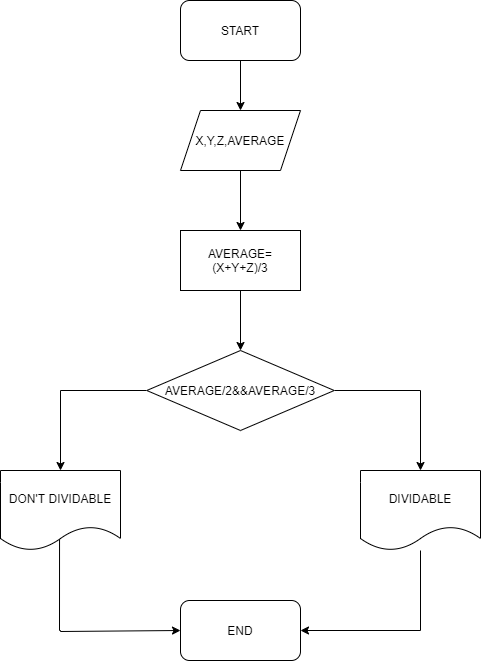

The diagram above was exported from draw.io. Its source (the exported page's mxGraphModel, read from the mxfile embedded in the PNG):
<mxGraphModel dx="868" dy="450" grid="1" gridSize="10" guides="1" tooltips="1" connect="1" arrows="1" fold="1" page="1" pageScale="1" pageWidth="827" pageHeight="1169" math="0" shadow="0">
  <root>
    <mxCell id="0" />
    <mxCell id="1" parent="0" />
    <mxCell id="di1joCEgY79-jOrxWuLR-1" style="edgeStyle=orthogonalEdgeStyle;rounded=0;orthogonalLoop=1;jettySize=auto;html=1;" parent="1" source="di1joCEgY79-jOrxWuLR-2" edge="1">
      <mxGeometry relative="1" as="geometry">
        <mxPoint x="380" y="120" as="targetPoint" />
      </mxGeometry>
    </mxCell>
    <mxCell id="di1joCEgY79-jOrxWuLR-2" value="START" style="rounded=1;whiteSpace=wrap;html=1;" parent="1" vertex="1">
      <mxGeometry x="320" y="10" width="120" height="60" as="geometry" />
    </mxCell>
    <mxCell id="di1joCEgY79-jOrxWuLR-3" style="edgeStyle=orthogonalEdgeStyle;rounded=0;orthogonalLoop=1;jettySize=auto;html=1;" parent="1" source="di1joCEgY79-jOrxWuLR-4" edge="1">
      <mxGeometry relative="1" as="geometry">
        <mxPoint x="380" y="240" as="targetPoint" />
      </mxGeometry>
    </mxCell>
    <mxCell id="di1joCEgY79-jOrxWuLR-4" value="X,Y,Z,AVERAGE" style="shape=parallelogram;perimeter=parallelogramPerimeter;whiteSpace=wrap;html=1;fixedSize=1;" parent="1" vertex="1">
      <mxGeometry x="320" y="120" width="120" height="60" as="geometry" />
    </mxCell>
    <mxCell id="di1joCEgY79-jOrxWuLR-5" style="edgeStyle=orthogonalEdgeStyle;rounded=0;orthogonalLoop=1;jettySize=auto;html=1;" parent="1" source="di1joCEgY79-jOrxWuLR-6" edge="1">
      <mxGeometry relative="1" as="geometry">
        <mxPoint x="380" y="360" as="targetPoint" />
      </mxGeometry>
    </mxCell>
    <mxCell id="di1joCEgY79-jOrxWuLR-6" value="AVERAGE=(X+Y+Z)/3" style="rounded=0;whiteSpace=wrap;html=1;" parent="1" vertex="1">
      <mxGeometry x="320" y="240" width="120" height="60" as="geometry" />
    </mxCell>
    <mxCell id="di1joCEgY79-jOrxWuLR-7" style="edgeStyle=orthogonalEdgeStyle;rounded=0;orthogonalLoop=1;jettySize=auto;html=1;" parent="1" source="di1joCEgY79-jOrxWuLR-9" target="di1joCEgY79-jOrxWuLR-11" edge="1">
      <mxGeometry relative="1" as="geometry">
        <mxPoint x="560" y="480" as="targetPoint" />
      </mxGeometry>
    </mxCell>
    <mxCell id="di1joCEgY79-jOrxWuLR-8" style="edgeStyle=orthogonalEdgeStyle;rounded=0;orthogonalLoop=1;jettySize=auto;html=1;" parent="1" source="di1joCEgY79-jOrxWuLR-9" edge="1">
      <mxGeometry relative="1" as="geometry">
        <mxPoint x="200" y="480" as="targetPoint" />
      </mxGeometry>
    </mxCell>
    <mxCell id="di1joCEgY79-jOrxWuLR-9" value="AVERAGE/2&amp;amp;&amp;amp;AVERAGE/3" style="rhombus;whiteSpace=wrap;html=1;" parent="1" vertex="1">
      <mxGeometry x="286.25" y="360" width="187.5" height="80" as="geometry" />
    </mxCell>
    <mxCell id="di1joCEgY79-jOrxWuLR-10" style="edgeStyle=orthogonalEdgeStyle;rounded=0;orthogonalLoop=1;jettySize=auto;html=1;entryX=1;entryY=0.5;entryDx=0;entryDy=0;" parent="1" source="di1joCEgY79-jOrxWuLR-11" target="di1joCEgY79-jOrxWuLR-14" edge="1">
      <mxGeometry relative="1" as="geometry">
        <mxPoint x="460" y="640" as="targetPoint" />
        <Array as="points">
          <mxPoint x="560" y="640" />
        </Array>
      </mxGeometry>
    </mxCell>
    <mxCell id="di1joCEgY79-jOrxWuLR-11" value="DIVIDABLE" style="shape=document;whiteSpace=wrap;html=1;boundedLbl=1;" parent="1" vertex="1">
      <mxGeometry x="500" y="480" width="120" height="80" as="geometry" />
    </mxCell>
    <mxCell id="di1joCEgY79-jOrxWuLR-12" style="edgeStyle=orthogonalEdgeStyle;rounded=0;orthogonalLoop=1;jettySize=auto;html=1;exitX=0.492;exitY=0.838;exitDx=0;exitDy=0;exitPerimeter=0;entryX=0;entryY=0.5;entryDx=0;entryDy=0;" parent="1" source="di1joCEgY79-jOrxWuLR-13" target="di1joCEgY79-jOrxWuLR-14" edge="1">
      <mxGeometry relative="1" as="geometry">
        <mxPoint x="290" y="640" as="targetPoint" />
        <Array as="points">
          <mxPoint x="199" y="640" />
          <mxPoint x="200" y="640" />
          <mxPoint x="200" y="641" />
        </Array>
      </mxGeometry>
    </mxCell>
    <mxCell id="di1joCEgY79-jOrxWuLR-13" value="DON'T DIVIDABLE" style="shape=document;whiteSpace=wrap;html=1;boundedLbl=1;" parent="1" vertex="1">
      <mxGeometry x="140" y="480" width="120" height="80" as="geometry" />
    </mxCell>
    <mxCell id="di1joCEgY79-jOrxWuLR-14" value="END" style="rounded=1;whiteSpace=wrap;html=1;" parent="1" vertex="1">
      <mxGeometry x="320" y="610" width="120" height="60" as="geometry" />
    </mxCell>
  </root>
</mxGraphModel>